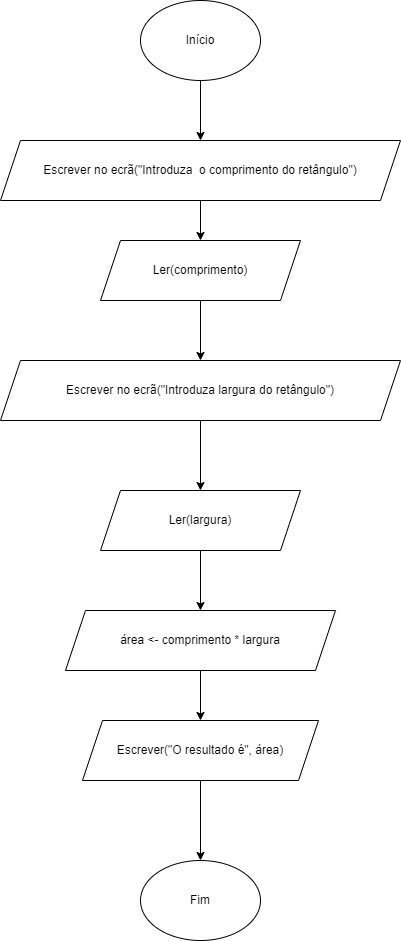

The diagram above was exported from draw.io. Its source (the exported page's mxGraphModel, read from the mxfile embedded in the PNG):
<mxGraphModel dx="1249" dy="539" grid="1" gridSize="10" guides="1" tooltips="1" connect="1" arrows="1" fold="1" page="1" pageScale="1" pageWidth="827" pageHeight="1169" math="0" shadow="0">
  <root>
    <mxCell id="0" />
    <mxCell id="1" parent="0" />
    <mxCell id="ZB8aryC2nFOzQRTd9UiD-7" value="" style="edgeStyle=orthogonalEdgeStyle;rounded=0;orthogonalLoop=1;jettySize=auto;html=1;" parent="1" source="ZB8aryC2nFOzQRTd9UiD-1" target="ZB8aryC2nFOzQRTd9UiD-2" edge="1">
      <mxGeometry relative="1" as="geometry" />
    </mxCell>
    <mxCell id="ZB8aryC2nFOzQRTd9UiD-1" value="Início" style="ellipse;whiteSpace=wrap;html=1;" parent="1" vertex="1">
      <mxGeometry x="290" y="10" width="120" height="80" as="geometry" />
    </mxCell>
    <mxCell id="ZB8aryC2nFOzQRTd9UiD-8" value="" style="edgeStyle=orthogonalEdgeStyle;rounded=0;orthogonalLoop=1;jettySize=auto;html=1;" parent="1" source="ZB8aryC2nFOzQRTd9UiD-2" target="ZB8aryC2nFOzQRTd9UiD-5" edge="1">
      <mxGeometry relative="1" as="geometry" />
    </mxCell>
    <mxCell id="ZB8aryC2nFOzQRTd9UiD-2" value="Escrever no ecrã(&quot;Introduza&amp;nbsp; o comprimento do retângulo&quot;)" style="shape=parallelogram;perimeter=parallelogramPerimeter;whiteSpace=wrap;html=1;fixedSize=1;" parent="1" vertex="1">
      <mxGeometry x="150" y="150" width="400" height="60" as="geometry" />
    </mxCell>
    <mxCell id="ZB8aryC2nFOzQRTd9UiD-10" value="" style="edgeStyle=orthogonalEdgeStyle;rounded=0;orthogonalLoop=1;jettySize=auto;html=1;" parent="1" source="ZB8aryC2nFOzQRTd9UiD-3" target="ZB8aryC2nFOzQRTd9UiD-4" edge="1">
      <mxGeometry relative="1" as="geometry" />
    </mxCell>
    <mxCell id="ZB8aryC2nFOzQRTd9UiD-3" value="Escrever no ecrã(&quot;Introduza largura do retângulo&quot;)" style="shape=parallelogram;perimeter=parallelogramPerimeter;whiteSpace=wrap;html=1;fixedSize=1;" parent="1" vertex="1">
      <mxGeometry x="150" y="370" width="400" height="60" as="geometry" />
    </mxCell>
    <mxCell id="ZB8aryC2nFOzQRTd9UiD-11" value="" style="edgeStyle=orthogonalEdgeStyle;rounded=0;orthogonalLoop=1;jettySize=auto;html=1;" parent="1" source="ZB8aryC2nFOzQRTd9UiD-4" target="ZB8aryC2nFOzQRTd9UiD-6" edge="1">
      <mxGeometry relative="1" as="geometry" />
    </mxCell>
    <mxCell id="ZB8aryC2nFOzQRTd9UiD-4" value="Ler(largura)" style="shape=parallelogram;perimeter=parallelogramPerimeter;whiteSpace=wrap;html=1;fixedSize=1;" parent="1" vertex="1">
      <mxGeometry x="250" y="500" width="200" height="60" as="geometry" />
    </mxCell>
    <mxCell id="ZB8aryC2nFOzQRTd9UiD-9" value="" style="edgeStyle=orthogonalEdgeStyle;rounded=0;orthogonalLoop=1;jettySize=auto;html=1;" parent="1" source="ZB8aryC2nFOzQRTd9UiD-5" target="ZB8aryC2nFOzQRTd9UiD-3" edge="1">
      <mxGeometry relative="1" as="geometry" />
    </mxCell>
    <mxCell id="ZB8aryC2nFOzQRTd9UiD-5" value="Ler(comprimento)" style="shape=parallelogram;perimeter=parallelogramPerimeter;whiteSpace=wrap;html=1;fixedSize=1;" parent="1" vertex="1">
      <mxGeometry x="250" y="250" width="200" height="60" as="geometry" />
    </mxCell>
    <mxCell id="ZB8aryC2nFOzQRTd9UiD-13" value="" style="edgeStyle=orthogonalEdgeStyle;rounded=0;orthogonalLoop=1;jettySize=auto;html=1;" parent="1" source="ZB8aryC2nFOzQRTd9UiD-6" target="ZB8aryC2nFOzQRTd9UiD-12" edge="1">
      <mxGeometry relative="1" as="geometry" />
    </mxCell>
    <mxCell id="ZB8aryC2nFOzQRTd9UiD-6" value="área &amp;lt;- comprimento * largura" style="shape=parallelogram;perimeter=parallelogramPerimeter;whiteSpace=wrap;html=1;fixedSize=1;" parent="1" vertex="1">
      <mxGeometry x="215" y="620" width="270" height="60" as="geometry" />
    </mxCell>
    <mxCell id="ZB8aryC2nFOzQRTd9UiD-15" value="" style="edgeStyle=orthogonalEdgeStyle;rounded=0;orthogonalLoop=1;jettySize=auto;html=1;" parent="1" source="ZB8aryC2nFOzQRTd9UiD-12" target="ZB8aryC2nFOzQRTd9UiD-14" edge="1">
      <mxGeometry relative="1" as="geometry" />
    </mxCell>
    <mxCell id="ZB8aryC2nFOzQRTd9UiD-12" value="Escrever(&quot;O resultado é&quot;, área)" style="shape=parallelogram;perimeter=parallelogramPerimeter;whiteSpace=wrap;html=1;fixedSize=1;" parent="1" vertex="1">
      <mxGeometry x="232" y="730" width="236" height="60" as="geometry" />
    </mxCell>
    <mxCell id="ZB8aryC2nFOzQRTd9UiD-14" value="Fim" style="ellipse;whiteSpace=wrap;html=1;" parent="1" vertex="1">
      <mxGeometry x="290" y="870" width="120" height="80" as="geometry" />
    </mxCell>
  </root>
</mxGraphModel>